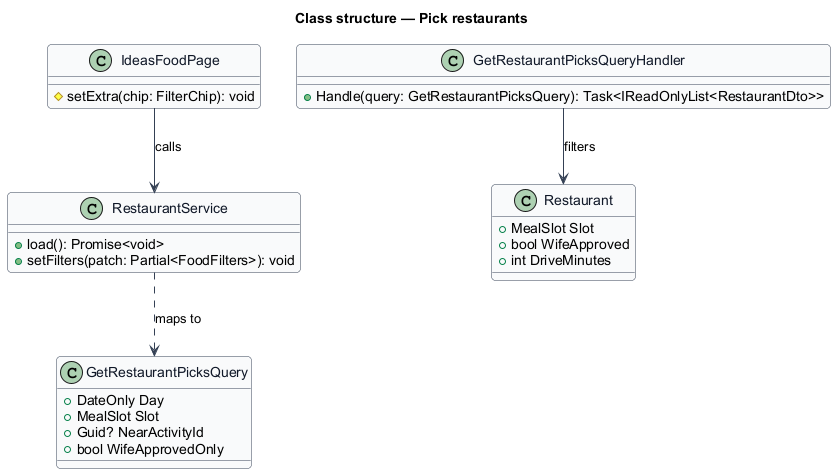

The diagram above was rendered by PlantUML. Its source (embedded in the PNG):
@startuml
skinparam backgroundColor #FFFFFF
skinparam shadowing false
skinparam roundcorner 8
skinparam defaultFontName Arial
skinparam ArrowColor #344054
skinparam class {
  BorderColor #344054
  FontColor #101828
  BackgroundColor #F9FAFB
}
title Class structure — Pick restaurants

class IdeasFoodPage {
  #setExtra(chip: FilterChip): void
}
class RestaurantService {
  +load(): Promise<void>
  +setFilters(patch: Partial<FoodFilters>): void
}
class GetRestaurantPicksQuery {
  +DateOnly Day
  +MealSlot Slot
  +Guid? NearActivityId
  +bool WifeApprovedOnly
}
class GetRestaurantPicksQueryHandler {
  +Handle(query: GetRestaurantPicksQuery): Task<IReadOnlyList<RestaurantDto>>
}
class Restaurant {
  +MealSlot Slot
  +bool WifeApproved
  +int DriveMinutes
}
IdeasFoodPage --> RestaurantService : calls
RestaurantService ..> GetRestaurantPicksQuery : maps to
GetRestaurantPicksQueryHandler --> Restaurant : filters
@enduml